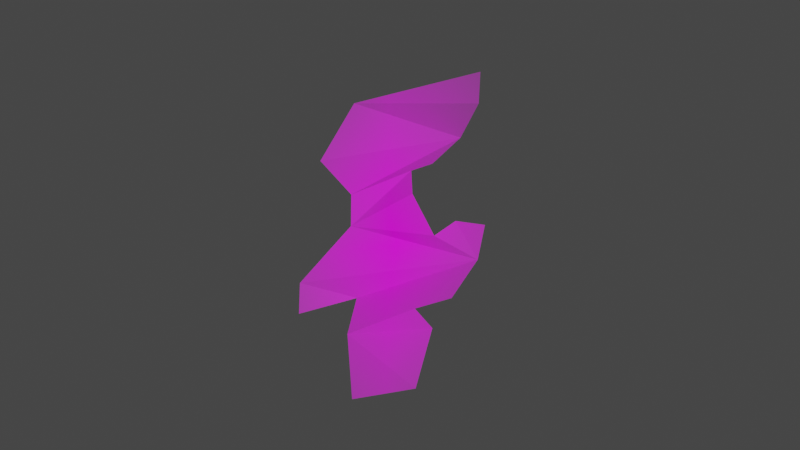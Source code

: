 # Source: leaf.blend  (saved by Blender 3.6.11; exported with 4.5.12 LTS)
import bpy
from mathutils import Matrix  # noqa: F401  (used for matrix-valued properties, if any)

bpy.ops.wm.read_factory_settings(use_empty=True)
scene = bpy.context.scene
scene.name = 'Scene'

# ---- collections
col_tree = bpy.data.collections.new('tree'); scene.collection.children.link(col_tree)

# ---- images (referenced by path relative to the original .blend; pixels are not part of the script)
import os
ASSET_DIR = os.environ.get("B2B_ASSET_DIR", "")  # directory of the original .blend (textures are referenced by path, not embedded)
HERE = os.path.dirname(os.path.abspath(__file__))  # packed textures are extracted next to this script under _unpacked/

def load_image(name, relpath, width, height, colorspace="sRGB"):
    """Load a texture the original file referenced (path relative to the .blend, or extracted next to this script)."""
    p = next((c for c in (os.path.join(HERE, relpath), os.path.join(ASSET_DIR, relpath)) if relpath and os.path.exists(c)), "")
    if p:
        img = bpy.data.images.load(p, check_existing=True)
        img.name = name
    else:  # same state as the original file: an image datablock whose file is absent (Cycles renders it pink)
        img = bpy.data.images.new(name, width, height)
        img.source = "FILE"
        img.filepath = "//" + (relpath or name)
    img.colorspace_settings.name = colorspace
    return img
img_leeves_png = load_image('leeves.png', 'leeves.png', 1024, 1024, 'sRGB')

# ---- materials (node trees are filled in below, after node groups)
mat_skan = bpy.data.materials.new('skan')
mat_skan.surface_render_method = 'BLENDED'
mat_skan.blend_method = 'BLEND'

# ---- material node trees
mat_skan.use_nodes = True; mat_skan.node_tree.nodes.clear()
_N = mat_skan.node_tree.nodes; _L = mat_skan.node_tree.links
n0 = _N.new('ShaderNodeBsdfPrincipled'); n0.name = 'Principled BSDF'; n0.location = (51, 377)
n0.distribution = 'GGX'
n0.subsurface_method = 'RANDOM_WALK_SKIN'
n0.inputs[3].default_value = 1.45
n0.inputs[27].default_value = (0.0, 0.0, 0.0, 1.0)
n0.inputs[28].default_value = 1.0
n1 = _N.new('ShaderNodeOutputMaterial'); n1.name = 'Material Output'; n1.location = (351, 377)
n2 = _N.new('ShaderNodeTexImage'); n2.name = 'Image Texture'; n2.location = (-451, 407)
n2.image = img_leeves_png
n2.extension = 'CLIP'
_L.new(n2.outputs[0], n0.inputs[0])
_L.new(n2.outputs[1], n0.inputs[4])
_L.new(n0.outputs[0], n1.inputs[0])
n1.is_active_output = True

# ---- world
world_world = bpy.data.worlds.new('World'); scene.world = world_world
world_world.use_nodes = True; world_world.node_tree.nodes.clear()
_N = world_world.node_tree.nodes; _L = world_world.node_tree.links
n0 = _N.new('ShaderNodeOutputWorld'); n0.name = 'World Output'; n0.location = (300, 300)
n1 = _N.new('ShaderNodeBackground'); n1.name = 'Background'; n1.location = (10, 300)
n1.inputs[0].default_value = (0.05088, 0.05088, 0.05088, 1.0)
_L.new(n1.outputs[0], n0.inputs[0])
n0.is_active_output = True
world_world.color = (0.05088, 0.05088, 0.05088)
world_world.use_sun_shadow = False
world_world.sun_shadow_jitter_overblur = 0.0

# ---- meshes
me_skan_131 = bpy.data.meshes.new('skan.131')
me_skan_131.from_pydata([(-0.06687, -0.2541, -0.1014), (-0.2064, 0.6185, -0.3226), (-0.03892, 0.3708, -0.02866), (-0.0837, -0.08149, -0.2363), (-0.3637, 0.5174, -0.5353), (-0.4139, 0.2553, -0.6581), (0.04431, 0.1811, 0.06516), (-0.2603, 0.6614, -0.4019), (-0.3499, 0.03094, -0.5663), (-0.1532, -0.2082, -0.1807), (-0.4619, 0.5894, -0.7022), (-0.5363, 0.3648, -0.7654), (-0.1929, 0.3603, -0.2653), (-0.2573, 0.1072, -0.2912), (-0.3424, -0.04837, -0.4911), (-0.3153, 0.1104, -0.4343), (-0.3195, 0.02599, -0.4333), (-0.4385, 0.1408, -0.6098), (-0.4093, 0.2664, -0.579), (-0.2495, 0.4665, -0.4658), (-0.1903, 0.01594, -0.251), (-0.1716, 0.0913, -0.2309), (-0.1484, 0.3118, -0.182)], [], [(0, 6, 2, 3, 9), (14, 16, 15, 13, 12, 1, 8), (11, 5, 4, 10), (5, 18, 17, 8, 1, 7, 19, 4), (13, 21, 20, 3, 2, 22, 12)])
_uv = me_skan_131.uv_layers.new(name='UVMap')
_uv.uv.foreach_set('vector', [0.0, 0.0, 0.6964, 0.0, 0.8762, 0.2, 0.1325, 0.2, 0.0, 0.128, 0.0, 0.5179, 0.1301, 0.4997, 0.2419, 0.5328, 0.3359, 0.4, 0.7684, 0.4, 1.0, 0.6, 0.06779, 0.6, 0.3423, 1.0, 0.2889, 0.8, 0.7117, 0.8, 0.6972, 1.0, 0.2889, 0.8, 0.3455, 0.7539, 0.1558, 0.7409, 0.06779, 0.6, 1.0, 0.6, 1.0, 0.705, 0.6839, 0.674, 0.7117, 0.8, 0.3359, 0.4, 0.3632, 0.2977, 0.2482, 0.2917, 0.1325, 0.2, 0.8762, 0.2, 0.6863, 0.3496, 0.7684, 0.4])
me_skan_131.materials.append(mat_skan)
me_skan_131.update()

# ---- objects
ob_leaves_003 = bpy.data.objects.new('leaves.003', me_skan_131)

# ---- transforms, parenting, visibility, modifiers, constraints
ob_leaves_003.location = (-0.0321, 0.01673, 1.513)
ob_leaves_003.rotation_euler = (5.588, 0.2447, 2.025)

# ---- collection membership
col_tree.objects.link(ob_leaves_003)

# ---- scene / render settings (as saved in the file)
scene.frame_start = 1; scene.frame_end = 250; scene.frame_set(27)
scene.render.engine = 'BLENDER_EEVEE_NEXT'
scene.cycles.sampling_pattern = 'TABULATED_SOBOL'
scene.view_settings.view_transform = 'Filmic'
bpy.context.view_layer.update()

# ---- added for rendering (the .blend has no active camera and no usable light): camera, sun
cam_auto = bpy.data.cameras.new('AutoCamera')
cam_auto.lens = 50.0
cam_auto.sensor_width = 36.0
cam_auto.clip_end = 1000.0
ob_auto_camera = bpy.data.objects.new('AutoCamera', cam_auto)
scene.collection.objects.link(ob_auto_camera)
ob_auto_camera.location = (2.18128, -2.66089, 2.78912)
ob_auto_camera.rotation_euler = (1.09748, -7.21219e-08, 0.694738)
scene.camera = ob_auto_camera
light_auto_sun = bpy.data.lights.new('AutoSun', 'SUN')
light_auto_sun.energy = 3.0
light_auto_sun.angle = 0.0523599
ob_auto_sun = bpy.data.objects.new('AutoSun', light_auto_sun)
scene.collection.objects.link(ob_auto_sun)
ob_auto_sun.rotation_euler = (0.872665, 0.174533, 0.523599)
bpy.context.view_layer.update()
